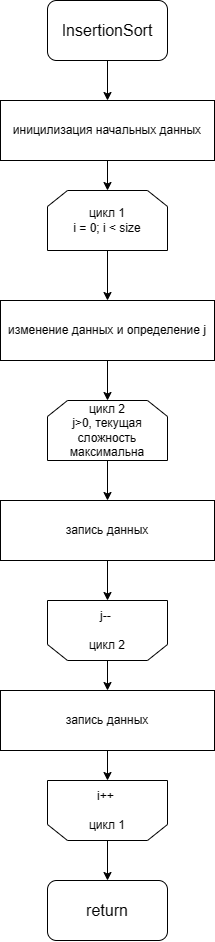

The diagram above was exported from draw.io. Its source (the exported page's mxGraphModel, read from the mxfile embedded in the PNG):
<mxGraphModel dx="1720" dy="1231" grid="1" gridSize="10" guides="1" tooltips="1" connect="1" arrows="1" fold="1" page="1" pageScale="1" pageWidth="827" pageHeight="1169" math="0" shadow="0">
  <root>
    <mxCell id="0" />
    <mxCell id="1" parent="0" />
    <mxCell id="6ggzJ8zSbJ5wl5FVrtxI-3" value="" style="edgeStyle=orthogonalEdgeStyle;rounded=0;orthogonalLoop=1;jettySize=auto;html=1;" edge="1" parent="1" source="6ggzJ8zSbJ5wl5FVrtxI-1" target="6ggzJ8zSbJ5wl5FVrtxI-2">
      <mxGeometry relative="1" as="geometry" />
    </mxCell>
    <mxCell id="6ggzJ8zSbJ5wl5FVrtxI-1" value="&lt;font style=&quot;font-size: 16px;&quot;&gt;InsertionSort&lt;/font&gt;" style="rounded=1;whiteSpace=wrap;html=1;" vertex="1" parent="1">
      <mxGeometry x="354" y="40" width="120" height="60" as="geometry" />
    </mxCell>
    <mxCell id="6ggzJ8zSbJ5wl5FVrtxI-6" value="" style="edgeStyle=orthogonalEdgeStyle;rounded=0;orthogonalLoop=1;jettySize=auto;html=1;" edge="1" parent="1" source="6ggzJ8zSbJ5wl5FVrtxI-2" target="6ggzJ8zSbJ5wl5FVrtxI-4">
      <mxGeometry relative="1" as="geometry" />
    </mxCell>
    <mxCell id="6ggzJ8zSbJ5wl5FVrtxI-2" value="иницилизация начальных данных" style="rounded=0;whiteSpace=wrap;html=1;" vertex="1" parent="1">
      <mxGeometry x="307" y="140" width="214" height="60" as="geometry" />
    </mxCell>
    <mxCell id="6ggzJ8zSbJ5wl5FVrtxI-8" value="" style="edgeStyle=orthogonalEdgeStyle;rounded=0;orthogonalLoop=1;jettySize=auto;html=1;" edge="1" parent="1" source="6ggzJ8zSbJ5wl5FVrtxI-4" target="6ggzJ8zSbJ5wl5FVrtxI-7">
      <mxGeometry relative="1" as="geometry" />
    </mxCell>
    <mxCell id="6ggzJ8zSbJ5wl5FVrtxI-4" value="цикл 1&lt;br style=&quot;font-size: 12px;&quot;&gt;i = 0; i &amp;lt; size" style="shape=loopLimit;whiteSpace=wrap;html=1;fontSize=12;fontStyle=0" vertex="1" parent="1">
      <mxGeometry x="354" y="230" width="120" height="60" as="geometry" />
    </mxCell>
    <mxCell id="6ggzJ8zSbJ5wl5FVrtxI-19" value="" style="edgeStyle=orthogonalEdgeStyle;rounded=0;orthogonalLoop=1;jettySize=auto;html=1;" edge="1" parent="1" source="6ggzJ8zSbJ5wl5FVrtxI-5" target="6ggzJ8zSbJ5wl5FVrtxI-18">
      <mxGeometry relative="1" as="geometry" />
    </mxCell>
    <mxCell id="6ggzJ8zSbJ5wl5FVrtxI-5" value="i++&amp;nbsp;&lt;br style=&quot;font-size: 12px;&quot;&gt;&lt;br style=&quot;font-size: 12px;&quot;&gt;цикл 1" style="shape=loopLimit;whiteSpace=wrap;html=1;direction=west;fontSize=12;fontStyle=0" vertex="1" parent="1">
      <mxGeometry x="354" y="820" width="120" height="60" as="geometry" />
    </mxCell>
    <mxCell id="6ggzJ8zSbJ5wl5FVrtxI-11" value="" style="edgeStyle=orthogonalEdgeStyle;rounded=0;orthogonalLoop=1;jettySize=auto;html=1;" edge="1" parent="1" source="6ggzJ8zSbJ5wl5FVrtxI-7" target="6ggzJ8zSbJ5wl5FVrtxI-9">
      <mxGeometry relative="1" as="geometry" />
    </mxCell>
    <mxCell id="6ggzJ8zSbJ5wl5FVrtxI-7" value="изменение данных и определение j" style="rounded=0;whiteSpace=wrap;html=1;" vertex="1" parent="1">
      <mxGeometry x="307" y="340" width="214" height="60" as="geometry" />
    </mxCell>
    <mxCell id="6ggzJ8zSbJ5wl5FVrtxI-13" value="" style="edgeStyle=orthogonalEdgeStyle;rounded=0;orthogonalLoop=1;jettySize=auto;html=1;" edge="1" parent="1" source="6ggzJ8zSbJ5wl5FVrtxI-9" target="6ggzJ8zSbJ5wl5FVrtxI-12">
      <mxGeometry relative="1" as="geometry" />
    </mxCell>
    <mxCell id="6ggzJ8zSbJ5wl5FVrtxI-9" value="цикл 2&lt;br style=&quot;font-size: 12px;&quot;&gt;j&amp;gt;0, текущая сложность максимальна" style="shape=loopLimit;whiteSpace=wrap;html=1;fontSize=12;fontStyle=0" vertex="1" parent="1">
      <mxGeometry x="354" y="440" width="120" height="60" as="geometry" />
    </mxCell>
    <mxCell id="6ggzJ8zSbJ5wl5FVrtxI-16" value="" style="edgeStyle=orthogonalEdgeStyle;rounded=0;orthogonalLoop=1;jettySize=auto;html=1;" edge="1" parent="1" source="6ggzJ8zSbJ5wl5FVrtxI-10" target="6ggzJ8zSbJ5wl5FVrtxI-15">
      <mxGeometry relative="1" as="geometry" />
    </mxCell>
    <mxCell id="6ggzJ8zSbJ5wl5FVrtxI-10" value="j--&amp;nbsp;&lt;br style=&quot;font-size: 12px;&quot;&gt;&lt;br style=&quot;font-size: 12px;&quot;&gt;цикл 2" style="shape=loopLimit;whiteSpace=wrap;html=1;direction=west;fontSize=12;fontStyle=0" vertex="1" parent="1">
      <mxGeometry x="354" y="640" width="120" height="60" as="geometry" />
    </mxCell>
    <mxCell id="6ggzJ8zSbJ5wl5FVrtxI-14" value="" style="edgeStyle=orthogonalEdgeStyle;rounded=0;orthogonalLoop=1;jettySize=auto;html=1;" edge="1" parent="1" source="6ggzJ8zSbJ5wl5FVrtxI-12" target="6ggzJ8zSbJ5wl5FVrtxI-10">
      <mxGeometry relative="1" as="geometry" />
    </mxCell>
    <mxCell id="6ggzJ8zSbJ5wl5FVrtxI-12" value="запись данных" style="rounded=0;whiteSpace=wrap;html=1;" vertex="1" parent="1">
      <mxGeometry x="307" y="540" width="214" height="60" as="geometry" />
    </mxCell>
    <mxCell id="6ggzJ8zSbJ5wl5FVrtxI-17" value="" style="edgeStyle=orthogonalEdgeStyle;rounded=0;orthogonalLoop=1;jettySize=auto;html=1;" edge="1" parent="1" source="6ggzJ8zSbJ5wl5FVrtxI-15" target="6ggzJ8zSbJ5wl5FVrtxI-5">
      <mxGeometry relative="1" as="geometry" />
    </mxCell>
    <mxCell id="6ggzJ8zSbJ5wl5FVrtxI-15" value="запись данных" style="rounded=0;whiteSpace=wrap;html=1;" vertex="1" parent="1">
      <mxGeometry x="307" y="730" width="214" height="60" as="geometry" />
    </mxCell>
    <mxCell id="6ggzJ8zSbJ5wl5FVrtxI-18" value="&lt;span style=&quot;font-size: 16px;&quot;&gt;return&lt;/span&gt;" style="rounded=1;whiteSpace=wrap;html=1;" vertex="1" parent="1">
      <mxGeometry x="354" y="920" width="120" height="60" as="geometry" />
    </mxCell>
  </root>
</mxGraphModel>